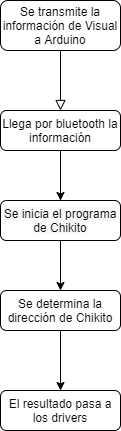

The diagram above was exported from draw.io. Its source (the exported page's mxGraphModel, read from the mxfile embedded in the PNG):
<mxGraphModel dx="1422" dy="822" grid="1" gridSize="10" guides="1" tooltips="1" connect="1" arrows="1" fold="1" page="1" pageScale="1" pageWidth="827" pageHeight="1169" math="0" shadow="0">
  <root>
    <mxCell id="WIyWlLk6GJQsqaUBKTNV-0" />
    <mxCell id="WIyWlLk6GJQsqaUBKTNV-1" parent="WIyWlLk6GJQsqaUBKTNV-0" />
    <mxCell id="WIyWlLk6GJQsqaUBKTNV-2" value="" style="rounded=0;html=1;jettySize=auto;orthogonalLoop=1;fontSize=11;endArrow=block;endFill=0;endSize=8;strokeWidth=1;shadow=0;labelBackgroundColor=none;edgeStyle=orthogonalEdgeStyle;entryX=0.5;entryY=0;entryDx=0;entryDy=0;" parent="WIyWlLk6GJQsqaUBKTNV-1" source="WIyWlLk6GJQsqaUBKTNV-3" target="wg5vLexnX6_vXDJeySHc-6" edge="1">
      <mxGeometry relative="1" as="geometry">
        <mxPoint x="220" y="170" as="targetPoint" />
      </mxGeometry>
    </mxCell>
    <mxCell id="WIyWlLk6GJQsqaUBKTNV-3" value="Se transmite la información de Visual a Arduino" style="rounded=1;whiteSpace=wrap;html=1;fontSize=12;glass=0;strokeWidth=1;shadow=0;" parent="WIyWlLk6GJQsqaUBKTNV-1" vertex="1">
      <mxGeometry x="160" y="80" width="120" height="50" as="geometry" />
    </mxCell>
    <mxCell id="wg5vLexnX6_vXDJeySHc-1" value="" style="edgeStyle=orthogonalEdgeStyle;rounded=0;orthogonalLoop=1;jettySize=auto;html=1;" edge="1" parent="WIyWlLk6GJQsqaUBKTNV-1">
      <mxGeometry relative="1" as="geometry">
        <mxPoint x="220" y="260" as="sourcePoint" />
        <mxPoint x="220" y="290" as="targetPoint" />
      </mxGeometry>
    </mxCell>
    <mxCell id="wg5vLexnX6_vXDJeySHc-13" value="" style="edgeStyle=orthogonalEdgeStyle;rounded=0;orthogonalLoop=1;jettySize=auto;html=1;" edge="1" parent="WIyWlLk6GJQsqaUBKTNV-1" source="WIyWlLk6GJQsqaUBKTNV-11" target="wg5vLexnX6_vXDJeySHc-12">
      <mxGeometry relative="1" as="geometry" />
    </mxCell>
    <mxCell id="WIyWlLk6GJQsqaUBKTNV-11" value="Se determina la dirección de Chikito" style="rounded=1;whiteSpace=wrap;html=1;fontSize=12;glass=0;strokeWidth=1;shadow=0;" parent="WIyWlLk6GJQsqaUBKTNV-1" vertex="1">
      <mxGeometry x="160" y="370" width="120" height="40" as="geometry" />
    </mxCell>
    <mxCell id="wg5vLexnX6_vXDJeySHc-4" value="" style="edgeStyle=orthogonalEdgeStyle;rounded=0;orthogonalLoop=1;jettySize=auto;html=1;" edge="1" parent="WIyWlLk6GJQsqaUBKTNV-1">
      <mxGeometry relative="1" as="geometry">
        <mxPoint x="220" y="230" as="sourcePoint" />
        <mxPoint x="220" y="290" as="targetPoint" />
      </mxGeometry>
    </mxCell>
    <mxCell id="wg5vLexnX6_vXDJeySHc-8" value="" style="edgeStyle=orthogonalEdgeStyle;rounded=0;orthogonalLoop=1;jettySize=auto;html=1;" edge="1" parent="WIyWlLk6GJQsqaUBKTNV-1" source="wg5vLexnX6_vXDJeySHc-6" target="wg5vLexnX6_vXDJeySHc-7">
      <mxGeometry relative="1" as="geometry" />
    </mxCell>
    <mxCell id="wg5vLexnX6_vXDJeySHc-6" value="Llega por bluetooth la información" style="rounded=1;whiteSpace=wrap;html=1;" vertex="1" parent="WIyWlLk6GJQsqaUBKTNV-1">
      <mxGeometry x="160" y="190" width="120" height="40" as="geometry" />
    </mxCell>
    <mxCell id="wg5vLexnX6_vXDJeySHc-10" value="" style="edgeStyle=orthogonalEdgeStyle;rounded=0;orthogonalLoop=1;jettySize=auto;html=1;" edge="1" parent="WIyWlLk6GJQsqaUBKTNV-1" source="wg5vLexnX6_vXDJeySHc-7" target="WIyWlLk6GJQsqaUBKTNV-11">
      <mxGeometry relative="1" as="geometry" />
    </mxCell>
    <mxCell id="wg5vLexnX6_vXDJeySHc-7" value="&#10;&#10;&lt;span style=&quot;color: rgb(0, 0, 0); font-family: helvetica; font-size: 12px; font-style: normal; font-weight: 400; letter-spacing: normal; text-align: center; text-indent: 0px; text-transform: none; word-spacing: 0px; background-color: rgb(248, 249, 250); display: inline; float: none;&quot;&gt;Se inicia el programa de Chikito&lt;/span&gt;&#10;&#10;" style="rounded=1;whiteSpace=wrap;html=1;" vertex="1" parent="WIyWlLk6GJQsqaUBKTNV-1">
      <mxGeometry x="160" y="280" width="120" height="40" as="geometry" />
    </mxCell>
    <mxCell id="wg5vLexnX6_vXDJeySHc-12" value="El resultado pasa a los drivers" style="whiteSpace=wrap;html=1;rounded=1;shadow=0;strokeWidth=1;glass=0;" vertex="1" parent="WIyWlLk6GJQsqaUBKTNV-1">
      <mxGeometry x="160" y="470" width="120" height="40" as="geometry" />
    </mxCell>
  </root>
</mxGraphModel>